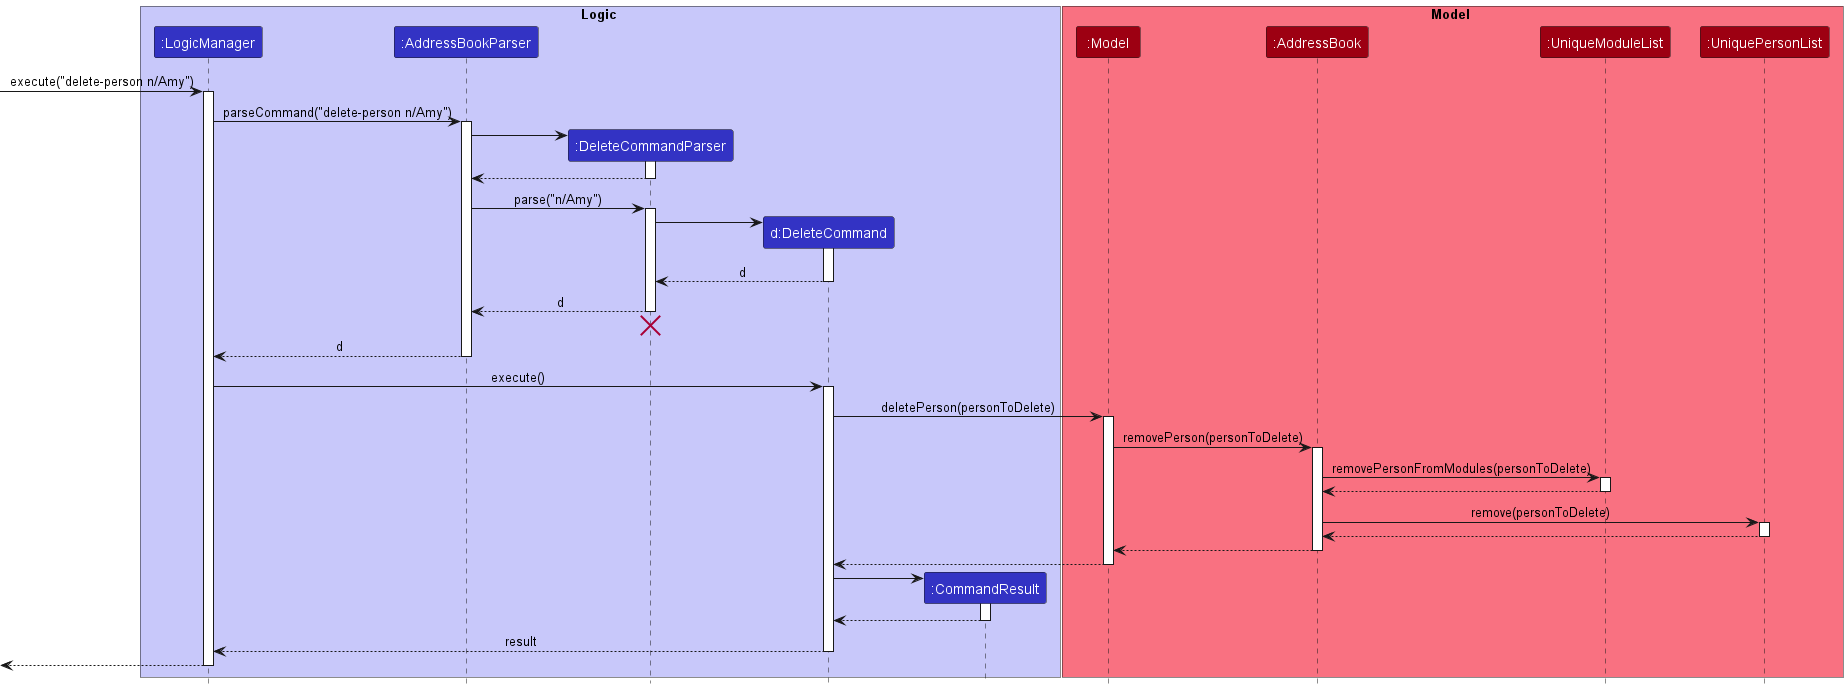

The diagram above was rendered by PlantUML. Its source (embedded in the PNG):
@startuml
!include style.puml

box Logic LOGIC_COLOR_T1
participant ":LogicManager" as LogicManager LOGIC_COLOR
participant ":AddressBookParser" as AddressBookParser LOGIC_COLOR
participant ":DeleteCommandParser" as DeleteCommandParser LOGIC_COLOR
participant "d:DeleteCommand" as DeleteCommand LOGIC_COLOR
participant ":CommandResult" as CommandResult LOGIC_COLOR
end box

box Model MODEL_COLOR_T1
participant ":Model" as Model MODEL_COLOR
participant ":AddressBook" as AddressBook MODEL_COLOR
participant ":UniqueModuleList" as UniqueModuleList MODEL_COLOR
participant ":UniquePersonList" as UniquePersonList MODEL_COLOR
end box

[-> LogicManager : execute("delete-person n/Amy")
activate LogicManager

LogicManager -> AddressBookParser : parseCommand("delete-person n/Amy")
activate AddressBookParser

create DeleteCommandParser
AddressBookParser -> DeleteCommandParser
activate DeleteCommandParser

DeleteCommandParser --> AddressBookParser
deactivate DeleteCommandParser

AddressBookParser -> DeleteCommandParser : parse("n/Amy")
activate DeleteCommandParser

create DeleteCommand
DeleteCommandParser -> DeleteCommand
activate DeleteCommand

DeleteCommand --> DeleteCommandParser : d
deactivate DeleteCommand

DeleteCommandParser --> AddressBookParser : d
deactivate DeleteCommandParser
'Hidden arrow to position the destroy marker below the end of the activation bar.
DeleteCommandParser -[hidden]-> AddressBookParser
destroy DeleteCommandParser

AddressBookParser --> LogicManager : d
deactivate AddressBookParser

LogicManager -> DeleteCommand : execute()
activate DeleteCommand

DeleteCommand -> Model : deletePerson(personToDelete)
activate Model

Model -> AddressBook : removePerson(personToDelete)
activate AddressBook

AddressBook -> UniqueModuleList : removePersonFromModules(personToDelete)
activate UniqueModuleList

UniqueModuleList --> AddressBook
deactivate UniqueModuleList

AddressBook -> UniquePersonList : remove(personToDelete)
activate UniquePersonList

UniquePersonList --> AddressBook
deactivate UniquePersonList

AddressBook --> Model
deactivate AddressBook

Model --> DeleteCommand
deactivate Model

create CommandResult
DeleteCommand -> CommandResult
activate CommandResult

CommandResult --> DeleteCommand
deactivate CommandResult

DeleteCommand --> LogicManager : result
deactivate DeleteCommand

[<--LogicManager
deactivate LogicManager
@enduml